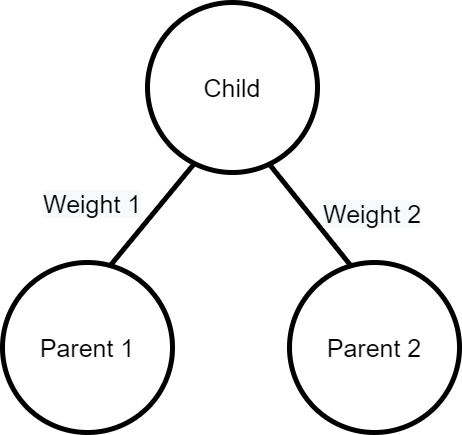

The diagram above was exported from draw.io. Its source (the exported page's mxGraphModel, read from the mxfile embedded in the PNG):
<mxGraphModel dx="1185" dy="635" grid="1" gridSize="10" guides="1" tooltips="1" connect="1" arrows="1" fold="1" page="1" pageScale="1" pageWidth="850" pageHeight="1100" math="0" shadow="0">
  <root>
    <mxCell id="0" />
    <mxCell id="1" parent="0" />
    <mxCell id="migQWLlwbbS-f3-GcVuZ-1" value="&lt;font style=&quot;font-size: 25px&quot;&gt;Child&lt;/font&gt;" style="ellipse;whiteSpace=wrap;html=1;aspect=fixed;strokeWidth=5;" parent="1" vertex="1">
      <mxGeometry x="356" y="300" width="170" height="170" as="geometry" />
    </mxCell>
    <mxCell id="migQWLlwbbS-f3-GcVuZ-3" value="&lt;font style=&quot;font-size: 25px&quot;&gt;Parent 1&lt;/font&gt;" style="ellipse;whiteSpace=wrap;html=1;aspect=fixed;strokeWidth=5;" parent="1" vertex="1">
      <mxGeometry x="211" y="560" width="170" height="170" as="geometry" />
    </mxCell>
    <mxCell id="migQWLlwbbS-f3-GcVuZ-4" value="&lt;font style=&quot;font-size: 25px&quot;&gt;Parent 2&lt;/font&gt;" style="ellipse;whiteSpace=wrap;html=1;aspect=fixed;strokeWidth=5;" parent="1" vertex="1">
      <mxGeometry x="498" y="560" width="170" height="170" as="geometry" />
    </mxCell>
    <mxCell id="migQWLlwbbS-f3-GcVuZ-5" value="" style="endArrow=none;html=1;rounded=0;fontSize=25;strokeWidth=5;exitX=0.629;exitY=0.024;exitDx=0;exitDy=0;exitPerimeter=0;entryX=0.271;entryY=0.953;entryDx=0;entryDy=0;entryPerimeter=0;" parent="1" source="migQWLlwbbS-f3-GcVuZ-3" target="migQWLlwbbS-f3-GcVuZ-1" edge="1">
      <mxGeometry width="50" height="50" relative="1" as="geometry">
        <mxPoint x="320" y="520" as="sourcePoint" />
        <mxPoint x="390" y="490" as="targetPoint" />
      </mxGeometry>
    </mxCell>
    <mxCell id="migQWLlwbbS-f3-GcVuZ-6" value="" style="endArrow=none;html=1;rounded=0;fontSize=25;strokeWidth=5;exitX=0.365;exitY=0.024;exitDx=0;exitDy=0;exitPerimeter=0;entryX=0.718;entryY=0.953;entryDx=0;entryDy=0;entryPerimeter=0;" parent="1" source="migQWLlwbbS-f3-GcVuZ-4" target="migQWLlwbbS-f3-GcVuZ-1" edge="1">
      <mxGeometry width="50" height="50" relative="1" as="geometry">
        <mxPoint x="560" y="530" as="sourcePoint" />
        <mxPoint x="500" y="510" as="targetPoint" />
      </mxGeometry>
    </mxCell>
    <mxCell id="WHdppi5Q_-4i3ncMzoxd-1" value="&lt;span style=&quot;color: rgb(0 , 0 , 0) ; font-family: &amp;#34;helvetica&amp;#34; ; font-size: 25px ; font-style: normal ; font-weight: 400 ; letter-spacing: normal ; text-align: center ; text-indent: 0px ; text-transform: none ; word-spacing: 0px ; background-color: rgb(248 , 249 , 250) ; display: inline ; float: none&quot;&gt;Weight 2&lt;/span&gt;" style="text;whiteSpace=wrap;html=1;" vertex="1" parent="1">
      <mxGeometry x="530" y="490" width="120" height="30" as="geometry" />
    </mxCell>
    <mxCell id="WHdppi5Q_-4i3ncMzoxd-3" value="&lt;span style=&quot;color: rgb(0 , 0 , 0) ; font-family: &amp;#34;helvetica&amp;#34; ; font-size: 25px ; font-style: normal ; font-weight: 400 ; letter-spacing: normal ; text-align: center ; text-indent: 0px ; text-transform: none ; word-spacing: 0px ; background-color: rgb(248 , 249 , 250) ; display: inline ; float: none&quot;&gt;Weight 1&lt;/span&gt;" style="text;whiteSpace=wrap;html=1;" vertex="1" parent="1">
      <mxGeometry x="250" y="480" width="120" height="30" as="geometry" />
    </mxCell>
  </root>
</mxGraphModel>